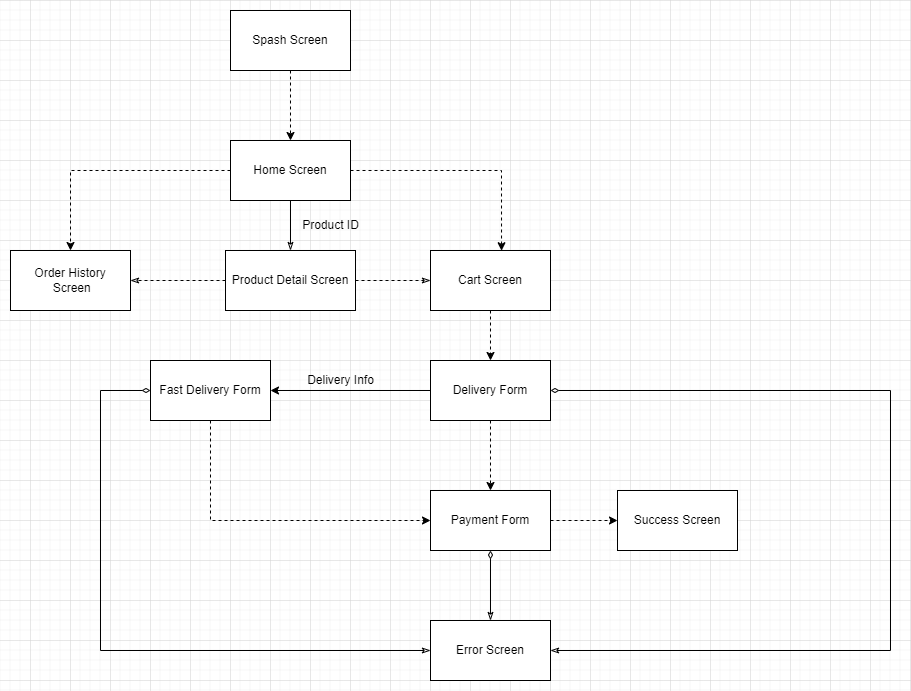

The diagram above was exported from draw.io. Its source (the exported page's mxGraphModel, read from the mxfile embedded in the PNG):
<mxGraphModel dx="1778" dy="869" grid="1" gridSize="10" guides="1" tooltips="1" connect="1" arrows="1" fold="1" page="1" pageScale="1" pageWidth="1654" pageHeight="2336" math="0" shadow="0">
  <root>
    <mxCell id="0" />
    <mxCell id="1" parent="0" />
    <mxCell id="PBkBWS4pSPYqHWmqrgYo-10" style="edgeStyle=orthogonalEdgeStyle;rounded=0;orthogonalLoop=1;jettySize=auto;html=1;entryX=0.5;entryY=0;entryDx=0;entryDy=0;targetPerimeterSpacing=7;dashed=1;" edge="1" parent="1" source="PBkBWS4pSPYqHWmqrgYo-1" target="PBkBWS4pSPYqHWmqrgYo-2">
      <mxGeometry relative="1" as="geometry" />
    </mxCell>
    <mxCell id="PBkBWS4pSPYqHWmqrgYo-1" value="Spash Screen" style="rounded=0;whiteSpace=wrap;html=1;" vertex="1" parent="1">
      <mxGeometry x="440" y="90" width="120" height="60" as="geometry" />
    </mxCell>
    <mxCell id="PBkBWS4pSPYqHWmqrgYo-11" style="edgeStyle=orthogonalEdgeStyle;rounded=0;orthogonalLoop=1;jettySize=auto;html=1;entryX=0.5;entryY=0;entryDx=0;entryDy=0;dashed=1;targetPerimeterSpacing=7;" edge="1" parent="1" source="PBkBWS4pSPYqHWmqrgYo-2" target="PBkBWS4pSPYqHWmqrgYo-4">
      <mxGeometry relative="1" as="geometry" />
    </mxCell>
    <mxCell id="PBkBWS4pSPYqHWmqrgYo-12" style="edgeStyle=orthogonalEdgeStyle;rounded=0;orthogonalLoop=1;jettySize=auto;html=1;entryX=0.592;entryY=0.004;entryDx=0;entryDy=0;entryPerimeter=0;dashed=1;targetPerimeterSpacing=7;" edge="1" parent="1" source="PBkBWS4pSPYqHWmqrgYo-2" target="PBkBWS4pSPYqHWmqrgYo-3">
      <mxGeometry relative="1" as="geometry" />
    </mxCell>
    <mxCell id="PBkBWS4pSPYqHWmqrgYo-28" style="edgeStyle=orthogonalEdgeStyle;rounded=0;orthogonalLoop=1;jettySize=auto;html=1;entryX=0.5;entryY=0;entryDx=0;entryDy=0;startArrow=none;startFill=0;endArrow=classicThin;endFill=0;targetPerimeterSpacing=7;" edge="1" parent="1" source="PBkBWS4pSPYqHWmqrgYo-2" target="PBkBWS4pSPYqHWmqrgYo-27">
      <mxGeometry relative="1" as="geometry" />
    </mxCell>
    <mxCell id="PBkBWS4pSPYqHWmqrgYo-2" value="Home Screen" style="rounded=0;whiteSpace=wrap;html=1;" vertex="1" parent="1">
      <mxGeometry x="440" y="220" width="120" height="60" as="geometry" />
    </mxCell>
    <mxCell id="PBkBWS4pSPYqHWmqrgYo-13" style="edgeStyle=orthogonalEdgeStyle;rounded=0;orthogonalLoop=1;jettySize=auto;html=1;dashed=1;targetPerimeterSpacing=7;entryX=0.5;entryY=0;entryDx=0;entryDy=0;" edge="1" parent="1" source="PBkBWS4pSPYqHWmqrgYo-3" target="PBkBWS4pSPYqHWmqrgYo-5">
      <mxGeometry relative="1" as="geometry">
        <mxPoint x="560" y="440" as="targetPoint" />
        <Array as="points">
          <mxPoint x="700" y="420" />
          <mxPoint x="700" y="420" />
        </Array>
      </mxGeometry>
    </mxCell>
    <mxCell id="PBkBWS4pSPYqHWmqrgYo-3" value="Cart Screen" style="rounded=0;whiteSpace=wrap;html=1;" vertex="1" parent="1">
      <mxGeometry x="640" y="330" width="120" height="60" as="geometry" />
    </mxCell>
    <mxCell id="PBkBWS4pSPYqHWmqrgYo-4" value="Order History&lt;br&gt;&amp;nbsp;Screen" style="rounded=0;whiteSpace=wrap;html=1;" vertex="1" parent="1">
      <mxGeometry x="220" y="330" width="120" height="60" as="geometry" />
    </mxCell>
    <mxCell id="PBkBWS4pSPYqHWmqrgYo-16" style="edgeStyle=orthogonalEdgeStyle;rounded=0;orthogonalLoop=1;jettySize=auto;html=1;entryX=0.5;entryY=0;entryDx=0;entryDy=0;dashed=1;targetPerimeterSpacing=7;" edge="1" parent="1" source="PBkBWS4pSPYqHWmqrgYo-5" target="PBkBWS4pSPYqHWmqrgYo-7">
      <mxGeometry relative="1" as="geometry" />
    </mxCell>
    <mxCell id="PBkBWS4pSPYqHWmqrgYo-18" style="edgeStyle=orthogonalEdgeStyle;rounded=0;orthogonalLoop=1;jettySize=auto;html=1;entryX=1;entryY=0.5;entryDx=0;entryDy=0;targetPerimeterSpacing=7;" edge="1" parent="1" source="PBkBWS4pSPYqHWmqrgYo-5" target="PBkBWS4pSPYqHWmqrgYo-6">
      <mxGeometry relative="1" as="geometry" />
    </mxCell>
    <mxCell id="PBkBWS4pSPYqHWmqrgYo-23" style="edgeStyle=orthogonalEdgeStyle;rounded=0;orthogonalLoop=1;jettySize=auto;html=1;startArrow=diamondThin;startFill=0;endArrow=classicThin;endFill=0;targetPerimeterSpacing=7;entryX=1;entryY=0.5;entryDx=0;entryDy=0;" edge="1" parent="1" source="PBkBWS4pSPYqHWmqrgYo-5" target="PBkBWS4pSPYqHWmqrgYo-9">
      <mxGeometry relative="1" as="geometry">
        <mxPoint x="1090" y="720" as="targetPoint" />
        <Array as="points">
          <mxPoint x="1100" y="470" />
          <mxPoint x="1100" y="730" />
        </Array>
      </mxGeometry>
    </mxCell>
    <mxCell id="PBkBWS4pSPYqHWmqrgYo-5" value="Delivery Form" style="rounded=0;whiteSpace=wrap;html=1;" vertex="1" parent="1">
      <mxGeometry x="640" y="440" width="120" height="60" as="geometry" />
    </mxCell>
    <mxCell id="PBkBWS4pSPYqHWmqrgYo-20" style="edgeStyle=orthogonalEdgeStyle;rounded=0;orthogonalLoop=1;jettySize=auto;html=1;targetPerimeterSpacing=7;dashed=1;" edge="1" parent="1" source="PBkBWS4pSPYqHWmqrgYo-6">
      <mxGeometry relative="1" as="geometry">
        <mxPoint x="640" y="600" as="targetPoint" />
        <Array as="points">
          <mxPoint x="420" y="600" />
          <mxPoint x="640" y="600" />
        </Array>
      </mxGeometry>
    </mxCell>
    <mxCell id="PBkBWS4pSPYqHWmqrgYo-25" style="edgeStyle=orthogonalEdgeStyle;rounded=0;orthogonalLoop=1;jettySize=auto;html=1;entryX=0;entryY=0.5;entryDx=0;entryDy=0;startArrow=diamondThin;startFill=0;endArrow=classicThin;endFill=0;targetPerimeterSpacing=7;" edge="1" parent="1" source="PBkBWS4pSPYqHWmqrgYo-6" target="PBkBWS4pSPYqHWmqrgYo-9">
      <mxGeometry relative="1" as="geometry">
        <Array as="points">
          <mxPoint x="310" y="470" />
          <mxPoint x="310" y="730" />
        </Array>
      </mxGeometry>
    </mxCell>
    <mxCell id="PBkBWS4pSPYqHWmqrgYo-6" value="Fast Delivery Form" style="rounded=0;whiteSpace=wrap;html=1;" vertex="1" parent="1">
      <mxGeometry x="360" y="440" width="120" height="60" as="geometry" />
    </mxCell>
    <mxCell id="PBkBWS4pSPYqHWmqrgYo-21" style="edgeStyle=orthogonalEdgeStyle;rounded=0;orthogonalLoop=1;jettySize=auto;html=1;entryX=0;entryY=0.5;entryDx=0;entryDy=0;dashed=1;targetPerimeterSpacing=7;" edge="1" parent="1" source="PBkBWS4pSPYqHWmqrgYo-7" target="PBkBWS4pSPYqHWmqrgYo-8">
      <mxGeometry relative="1" as="geometry" />
    </mxCell>
    <mxCell id="PBkBWS4pSPYqHWmqrgYo-22" style="edgeStyle=orthogonalEdgeStyle;rounded=0;orthogonalLoop=1;jettySize=auto;html=1;entryX=0.5;entryY=0;entryDx=0;entryDy=0;targetPerimeterSpacing=7;endArrow=classicThin;endFill=0;startArrow=diamondThin;startFill=0;" edge="1" parent="1" source="PBkBWS4pSPYqHWmqrgYo-7" target="PBkBWS4pSPYqHWmqrgYo-9">
      <mxGeometry relative="1" as="geometry" />
    </mxCell>
    <mxCell id="PBkBWS4pSPYqHWmqrgYo-7" value="Payment Form" style="rounded=0;whiteSpace=wrap;html=1;" vertex="1" parent="1">
      <mxGeometry x="640" y="570" width="120" height="60" as="geometry" />
    </mxCell>
    <mxCell id="PBkBWS4pSPYqHWmqrgYo-8" value="Success Screen" style="rounded=0;whiteSpace=wrap;html=1;" vertex="1" parent="1">
      <mxGeometry x="827" y="570" width="120" height="60" as="geometry" />
    </mxCell>
    <mxCell id="PBkBWS4pSPYqHWmqrgYo-9" value="Error Screen" style="rounded=0;whiteSpace=wrap;html=1;" vertex="1" parent="1">
      <mxGeometry x="640" y="700" width="120" height="60" as="geometry" />
    </mxCell>
    <mxCell id="PBkBWS4pSPYqHWmqrgYo-19" value="Delivery Info" style="text;html=1;align=center;verticalAlign=middle;resizable=0;points=[];autosize=1;strokeColor=none;fillColor=none;" vertex="1" parent="1">
      <mxGeometry x="505" y="445" width="90" height="30" as="geometry" />
    </mxCell>
    <mxCell id="PBkBWS4pSPYqHWmqrgYo-30" style="edgeStyle=orthogonalEdgeStyle;rounded=0;orthogonalLoop=1;jettySize=auto;html=1;entryX=1;entryY=0.5;entryDx=0;entryDy=0;startArrow=none;startFill=0;endArrow=classicThin;endFill=0;targetPerimeterSpacing=7;dashed=1;" edge="1" parent="1" source="PBkBWS4pSPYqHWmqrgYo-27" target="PBkBWS4pSPYqHWmqrgYo-4">
      <mxGeometry relative="1" as="geometry" />
    </mxCell>
    <mxCell id="PBkBWS4pSPYqHWmqrgYo-31" style="edgeStyle=orthogonalEdgeStyle;rounded=0;orthogonalLoop=1;jettySize=auto;html=1;entryX=0;entryY=0.5;entryDx=0;entryDy=0;dashed=1;startArrow=none;startFill=0;endArrow=classicThin;endFill=0;targetPerimeterSpacing=7;" edge="1" parent="1" source="PBkBWS4pSPYqHWmqrgYo-27" target="PBkBWS4pSPYqHWmqrgYo-3">
      <mxGeometry relative="1" as="geometry" />
    </mxCell>
    <mxCell id="PBkBWS4pSPYqHWmqrgYo-27" value="Product Detail Screen" style="rounded=0;whiteSpace=wrap;html=1;" vertex="1" parent="1">
      <mxGeometry x="435" y="330" width="130" height="60" as="geometry" />
    </mxCell>
    <mxCell id="PBkBWS4pSPYqHWmqrgYo-29" value="Product ID" style="text;html=1;align=center;verticalAlign=middle;resizable=0;points=[];autosize=1;strokeColor=none;fillColor=none;" vertex="1" parent="1">
      <mxGeometry x="500" y="290" width="80" height="30" as="geometry" />
    </mxCell>
  </root>
</mxGraphModel>